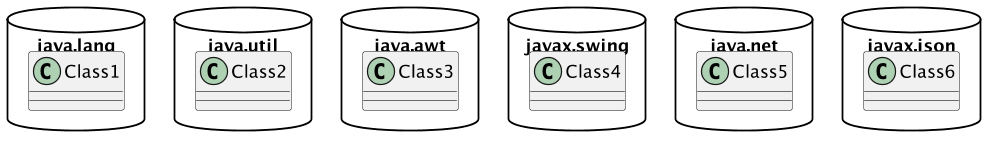

The diagram above was rendered by PlantUML. Its source (embedded in the PNG):
@startuml
	scale 1000 width

	skinparam packageStyle Node
	package "java.lang" {
		class Class1
	}

	skinparam packageStyle Rectangle
	package "java.util" {
		class Class2
	}

	skinparam packageStyle Folder
	package "java.awt" {
		class Class3
	}

	skinparam packageStyle Frame
	package "javax.swing" {
		class Class4
	}

	skinparam packageStyle Cloud
	package "java.net" {
		class Class5
	}

	skinparam packageStyle Database
	package "javax.json" {
		class Class6
	}

@enduml